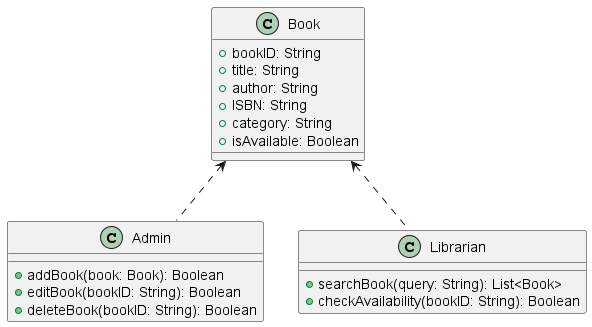

The diagram above was rendered by PlantUML. Its source (embedded in the PNG):
@startuml
class Book {
  + bookID: String
  + title: String
  + author: String
  + ISBN: String
  + category: String
  + isAvailable: Boolean
}

class Admin {
  + addBook(book: Book): Boolean
  + editBook(bookID: String): Boolean
  + deleteBook(bookID: String): Boolean
}

class Librarian {
  + searchBook(query: String): List<Book>
  + checkAvailability(bookID: String): Boolean
}

Book <.. Admin
Book <.. Librarian
@enduml